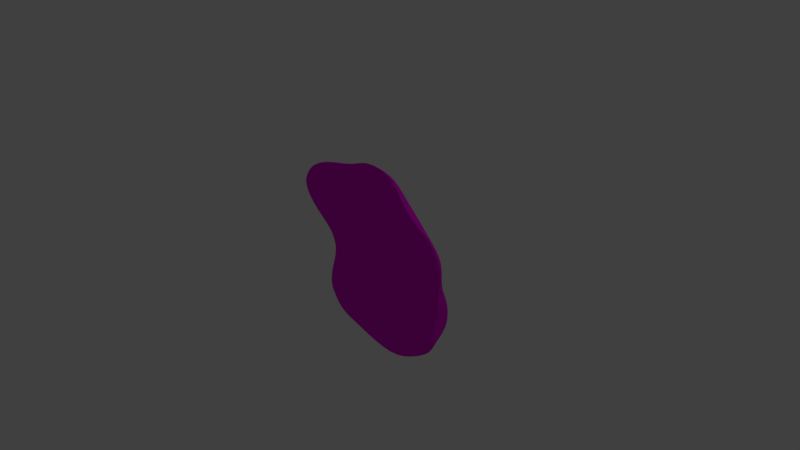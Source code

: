 # Source: Sticky_PowerUp_Model.blend  (saved by Blender 2.77.0; exported with 4.5.12 LTS)
import bpy
from mathutils import Matrix  # noqa: F401  (used for matrix-valued properties, if any)

bpy.ops.wm.read_factory_settings(use_empty=True)
scene = bpy.context.scene
scene.name = 'Scene'

# ---- collections
col_collection_1 = bpy.data.collections.new('Collection 1'); scene.collection.children.link(col_collection_1)

# ---- materials (node trees are filled in below, after node groups)
mat_sticky_material = bpy.data.materials.new('Sticky Material')
mat_sticky_material.alpha_threshold = 0.0
mat_sticky_material.use_transparent_shadow = False
mat_sticky_material.diffuse_color = (0.8, 0.005993, 0.6981, 1.0)
mat_sticky_material.roughness = 0.5
mat_sticky_material.specular_intensity = 0.7484

# ---- material node trees

# ---- world
world_world = bpy.data.worlds.new('World'); scene.world = world_world
world_world.color = (0.05088, 0.05088, 0.05088)
world_world.use_sun_shadow = False
world_world.sun_shadow_jitter_overblur = 0.0
world_world.cycles.sampling_method = 'MANUAL'

# ---- cameras
cam_camera = bpy.data.cameras.new('Camera')
cam_camera.clip_end = 100.0
cam_camera.lens = 35.0
cam_camera.sensor_width = 32.0
cam_camera.sensor_height = 18.0
cam_camera.ortho_scale = 7.314
cam_camera.dof.focus_distance = 0.0
cam_camera.dof.aperture_fstop = 128.0

# ---- lights
light_lamp = bpy.data.lights.new('Lamp', 'POINT')
light_lamp.transmission_factor = 0.0
light_lamp.cutoff_distance = 30.0
light_lamp.energy = 100.0
light_lamp.shadow_buffer_clip_start = 1.001
light_lamp.shadow_soft_size = 0.1
light_lamp.shadow_maximum_resolution = 0.006
light_lamp.use_absolute_resolution = True

# ---- meshes
me_circle = bpy.data.meshes.new('Circle')
me_circle.from_pydata([(-1.213, 0.01698, 0.8812), (-1.173, 0.09757, 0.8416), (-1.108, 0.1972, 0.7771), (-1.02, 0.2523, 0.6934), (-0.8248, 0.298, 0.5589), (-0.5716, 0.3325, 0.3818), (-0.1751, 0.3548, 0.1542), (-0.1313, 0.3546, 0.1734), (-0.4165, 0.3324, 0.4044), (-0.5968, 0.2973, 0.6392), (-0.6846, 0.2516, 0.7786), (-0.913, 0.1895, 0.9016), (-1.032, 0.1052, 0.9801), (-1.016, 0.03012, 0.999), (-0.9326, 0.002387, 0.9776), (-0.4399, 0.001417, 1.098), (-0.4739, 0.01701, 1.098), (-0.5005, 0.09206, 1.073), (-0.4922, 0.192, 1.014), (-0.4075, 0.2506, 0.9056), (-0.276, 0.2969, 0.6882), (-0.2312, 0.3322, 0.417), (-0.08194, 0.3545, 0.1857), (-0.03806, 0.3545, 0.1942), (-0.0825, 0.3322, 0.4206), (-0.09631, 0.2966, 0.7285), (-0.1211, 0.2502, 0.9513), (-0.1452, 0.1949, 1.073), (-0.1632, 0.09498, 1.163), (-0.1743, 0.01427, 1.218), (-0.178, 0.0002962, 1.237), (0.01705, 0.000141, 1.256), (0.01705, 0.01411, 1.237), (0.01705, 0.09484, 1.18), (0.01705, 0.1947, 1.089), (0.01705, 0.2501, 0.9649), (0.01208, 0.2965, 0.7392), (0.002589, 0.3322, 0.4242), (3.117e-07, 0.3544, 0.198), (0.03806, 0.3545, 0.1942), (0.07617, 0.3323, 0.4151), (0.1156, 0.2967, 0.7204), (0.141, 0.2504, 0.9283), (0.1714, 0.195, 1.06), (0.1962, 0.09568, 1.161), (0.2084, 0.01427, 1.218), (0.2121, 0.0002962, 1.237), (0.3902, 0.0009172, 1.16), (0.3892, 0.0145, 1.145), (0.3674, 0.09687, 1.084), (0.3131, 0.1957, 0.968), (0.2455, 0.2511, 0.8357), (0.1985, 0.2972, 0.6507), (0.1418, 0.3325, 0.3807), (0.07466, 0.3545, 0.1831), (0.1084, 0.3547, 0.1651), (0.2028, 0.333, 0.3292), (0.2694, 0.2983, 0.5228), (0.3908, 0.2518, 0.7536), (0.5111, 0.1927, 0.7837), (0.5737, 0.08999, 0.8005), (0.5883, 0.01747, 0.8369), (0.5735, 0.003409, 0.8511), (0.7772, 0.004948, 0.6606), (0.8007, 0.0192, 0.6661), (0.7811, 0.08573, 0.6369), (0.6873, 0.1963, 0.6039), (0.5515, 0.253, 0.6066), (0.3844, 0.2988, 0.4502), (0.2682, 0.3334, 0.2703), (0.138, 0.3549, 0.1408), (0.1622, 0.3551, 0.1113), (0.3349, 0.3338, 0.2196), (0.5343, 0.2995, 0.3671), (0.6959, 0.2544, 0.4331), (0.8192, 0.1999, 0.4465), (0.9075, 0.1167, 0.516), (0.9738, 0.02025, 0.5781), (0.994, 0.005471, 0.5958), (1.11, 0.006556, 0.4615), (1.081, 0.02315, 0.4357), (1.014, 0.1185, 0.3905), (0.9183, 0.2008, 0.3394), (0.8128, 0.2554, 0.3077), (0.6456, 0.3002, 0.2795), (0.383, 0.3343, 0.1632), (0.1802, 0.3554, 0.07753), (0.1913, 0.3557, 0.04093), (0.4057, 0.3349, 0.0929), (0.6868, 0.301, 0.1833), (0.8819, 0.2561, 0.2226), (1.003, 0.2015, 0.2452), (1.1, 0.1056, 0.2724), (1.161, 0.02195, 0.2912), (1.181, 0.007881, 0.2974), (1.2, 0.009457, 0.1024), (1.181, 0.02327, 0.1025), (1.124, 0.1035, 0.1031), (1.032, 0.2027, 0.1039), (0.9074, 0.257, 0.1044), (0.6975, 0.3019, 0.07492), (0.4131, 0.3355, 0.01824), (0.1951, 0.356, 0.002875), (0.1913, 0.3563, -0.03518), (0.4057, 0.3361, -0.05641), (0.6911, 0.3027, -0.03258), (0.9299, 0.2581, -0.02604), (1.038, 0.2034, -0.06727), (1.109, 0.09559, -0.09876), (1.143, 0.02436, -0.1173), (1.146, 0.01129, -0.1252), (1.114, 0.01285, -0.3175), (1.106, 0.03622, -0.2901), (1.092, 0.1306, -0.2447), (1.041, 0.221, -0.193), (0.9078, 0.2641, -0.1596), (0.7084, 0.3038, -0.1663), (0.3887, 0.3368, -0.1443), (0.1802, 0.3566, -0.07178), (0.1622, 0.3569, -0.1055), (0.3743, 0.3376, -0.2455), (0.8601, 0.3449, -0.3372), (1.013, 0.3295, -0.3846), (1.044, 0.3131, -0.4551), (1.057, 0.2499, -0.4966), (1.057, 0.0931, -0.4844), (1.062, 0.01424, -0.4892), (1.059, 0.01649, -0.7688), (1.021, 0.09246, -0.7271), (1.037, 0.2462, -0.7484), (1.036, 0.3222, -0.7444), (0.9996, 0.3387, -0.6758), (0.8139, 0.3395, -0.5376), (0.328, 0.3382, -0.3196), (0.138, 0.3571, -0.1351), (0.1099, 0.3573, -0.161), (0.3142, 0.339, -0.4129), (0.6734, 0.321, -0.6636), (0.8948, 0.3309, -0.7741), (0.958, 0.2864, -0.8689), (1.013, 0.2058, -0.9482), (1.053, 0.05903, -1.014), (1.064, 0.01881, -1.055), (0.7906, 0.02037, -1.249), (0.7765, 0.03949, -1.227), (0.7335, 0.1267, -1.19), (0.6515, 0.2201, -1.139), (0.5252, 0.2676, -1.079), (0.4845, 0.3106, -0.9269), (0.3092, 0.3399, -0.5323), (0.0803, 0.3575, -0.1835), (0.046, 0.3576, -0.1971), (0.2219, 0.3406, -0.611), (0.2076, 0.3109, -1.049), (0.1588, 0.268, -1.249), (0.2128, 0.2144, -1.352), (0.2542, 0.1141, -1.428), (0.2801, 0.0359, -1.475), (0.2889, 0.02232, -1.491), (-0.3844, 0.0206, -1.278), (-0.3791, 0.03394, -1.264), (-0.3602, 0.1075, -1.227), (-0.3213, 0.212, -1.176), (-0.2605, 0.2669, -1.118), (-0.06365, 0.3104, -0.9776), (0.08994, 0.3403, -0.5839), (0.006372, 0.3576, -0.1992), (-0.03576, 0.3576, -0.191), (-0.04122, 0.3399, -0.5359), (-0.2859, 0.3093, -0.8427), (-0.5175, 0.2657, -0.9743), (-0.5627, 0.2122, -1.074), (-0.5808, 0.1138, -1.165), (-0.5919, 0.03397, -1.222), (-0.5957, 0.0203, -1.241), (-0.7809, 0.01983, -1.182), (-0.7693, 0.03399, -1.16), (-0.7424, 0.1176, -1.102), (-0.6963, 0.2116, -1.006), (-0.6501, 0.2651, -0.8922), (-0.5052, 0.3083, -0.7181), (-0.1602, 0.3396, -0.4878), (-0.07466, 0.3575, -0.1774), (-0.1084, 0.3573, -0.1593), (-0.2475, 0.3387, -0.3755), (-0.4767, 0.3072, -0.5827), (-0.6529, 0.2638, -0.7365), (-0.7739, 0.2105, -0.8699), (-0.8327, 0.1263, -0.9541), (-0.8751, 0.0353, -1.012), (-0.9026, 0.01871, -1.043), (-1.017, 0.01743, -0.885), (-0.9795, 0.03588, -0.85), (-0.8734, 0.147, -0.7629), (-0.7369, 0.2088, -0.6508), (-0.6166, 0.2623, -0.5487), (-0.4088, 0.3056, -0.3857), (-0.2744, 0.3378, -0.2666), (-0.1379, 0.3571, -0.1351), (-0.1622, 0.3569, -0.1055), (-0.2988, 0.3372, -0.1924), (-0.3832, 0.3044, -0.2323), (-0.506, 0.2603, -0.3055), (-0.6909, 0.207, -0.4279), (-0.8523, 0.1137, -0.5349), (-0.9249, 0.02798, -0.5836), (-0.9268, 0.01501, -0.5852), (-0.8088, 0.01251, -0.2758), (-0.7964, 0.02583, -0.2718), (-0.7429, 0.1045, -0.2488), (-0.6455, 0.2052, -0.2048), (-0.5254, 0.2591, -0.1534), (-0.4227, 0.3035, -0.1286), (-0.3341, 0.3366, -0.1263), (-0.1802, 0.3566, -0.07178), (-0.1913, 0.3563, -0.03518), (-0.368, 0.336, -0.04377), (-0.4558, 0.3027, -0.02285), (-0.5657, 0.258, -0.0208), (-0.6876, 0.2039, -0.0455), (-0.7783, 0.1049, -0.06433), (-0.8341, 0.02472, -0.07608), (-0.8529, 0.01093, -0.07994), (-0.9496, 0.009712, 0.07075), (-0.937, 0.02304, 0.07326), (-0.9021, 0.09501, 0.08068), (-0.8594, 0.1982, 0.09152), (-0.7179, 0.2571, 0.1004), (-0.5691, 0.3016, 0.1086), (-0.4429, 0.335, 0.07071), (-0.2024, 0.356, 0.005503), (-1.227, 0.003057, 0.8947), (-1.335, 0.01819, 0.7326), (-1.288, 0.0987, 0.7016), (-1.211, 0.1983, 0.6511), (-1.108, 0.2532, 0.5824), (-0.9819, 0.2984, 0.4986), (-0.6567, 0.3329, 0.3374), (-0.205, 0.355, 0.1267), (-1.351, 0.004281, 0.7431), (-1.426, 0.01955, 0.563), (-1.373, 0.09999, 0.5419), (-1.288, 0.1994, 0.5073), (-1.056, 0.2545, 0.4181), (-0.9542, 0.2995, 0.3741), (-0.6516, 0.3335, 0.2604), (-0.2174, 0.3553, 0.09094), (2.48e-08, 0.3629, 0.002931), (-1.444, 0.005678, 0.5703), (-1.273, 0.02115, 0.3036), (-1.236, 0.09347, 0.3), (-1.176, 0.1992, 0.2938), (-0.9864, 0.2559, 0.2457), (-0.8025, 0.3007, 0.2166), (-0.5572, 0.3342, 0.1742), (-0.2143, 0.3556, 0.04921), (-1.285, 0.007821, 0.3049)], [], [(14, 13, 0, 231), (54, 247, 39), (51, 52, 41, 42), (49, 50, 43, 44), (45, 44, 33, 32), (41, 40, 37, 36), (43, 42, 35, 34), (44, 43, 34, 33), (39, 247, 38), (13, 12, 1, 0), (20, 21, 8, 9), (19, 20, 9, 10), (21, 22, 7, 8), (18, 19, 10, 11), (16, 17, 12, 13), (15, 16, 13, 14), (22, 247, 7), (7, 247, 6), (11, 10, 3, 2), (12, 11, 2, 1), (8, 7, 6, 5), (17, 18, 11, 12), (47, 48, 45, 46), (48, 49, 44, 45), (50, 51, 42, 43), (53, 54, 39, 40), (52, 53, 40, 41), (59, 58, 51, 50), (55, 247, 54), (61, 60, 49, 48), (56, 55, 54, 53), (58, 57, 52, 51), (60, 59, 50, 49), (62, 61, 48, 47), (57, 56, 53, 52), (67, 68, 57, 58), (64, 65, 60, 61), (68, 69, 56, 57), (66, 67, 58, 59), (70, 247, 55), (63, 64, 61, 62), (69, 70, 55, 56), (65, 66, 59, 60), (75, 74, 67, 66), (72, 71, 70, 69), (73, 72, 69, 68), (74, 73, 68, 67), (77, 76, 65, 64), (71, 247, 70), (78, 77, 64, 63), (76, 75, 66, 65), (81, 82, 75, 76), (79, 80, 77, 78), (80, 81, 76, 77), (86, 247, 71), (85, 86, 71, 72), (83, 84, 73, 74), (84, 85, 72, 73), (82, 83, 74, 75), (89, 88, 85, 84), (93, 92, 81, 80), (91, 90, 83, 82), (92, 91, 82, 81), (90, 89, 84, 83), (94, 93, 80, 79), (88, 87, 86, 85), (87, 247, 86), (95, 96, 93, 94), (96, 97, 92, 93), (99, 100, 89, 90), (23, 247, 22), (100, 101, 88, 89), (97, 98, 91, 92), (101, 102, 87, 88), (102, 247, 87), (98, 99, 90, 91), (107, 106, 99, 98), (106, 105, 100, 99), (105, 104, 101, 100), (104, 103, 102, 101), (110, 109, 96, 95), (109, 108, 97, 96), (103, 247, 102), (24, 23, 22, 21), (108, 107, 98, 97), (114, 115, 106, 107), (117, 118, 103, 104), (116, 117, 104, 105), (112, 113, 108, 109), (118, 247, 103), (115, 116, 105, 106), (113, 114, 107, 108), (111, 112, 109, 110), (122, 121, 116, 115), (120, 119, 118, 117), (124, 123, 114, 113), (119, 247, 118), (121, 120, 117, 116), (126, 125, 112, 111), (125, 124, 113, 112), (123, 122, 115, 114), (131, 132, 121, 122), (130, 131, 122, 123), (132, 133, 120, 121), (128, 129, 124, 125), (134, 247, 119), (127, 128, 125, 126), (129, 130, 123, 124), (133, 134, 119, 120), (138, 137, 132, 131), (136, 135, 134, 133), (141, 140, 129, 128), (140, 139, 130, 129), (137, 136, 133, 132), (142, 141, 128, 127), (139, 138, 131, 130), (135, 247, 134), (150, 247, 135), (147, 148, 137, 138), (149, 150, 135, 136), (143, 144, 141, 142), (144, 145, 140, 141), (148, 149, 136, 137), (146, 147, 138, 139), (145, 146, 139, 140), (154, 153, 148, 147), (156, 155, 146, 145), (151, 247, 150), (25, 24, 21, 20), (158, 157, 144, 143), (153, 152, 149, 148), (157, 156, 145, 144), (155, 154, 147, 146), (152, 151, 150, 149), (165, 166, 151, 152), (164, 165, 152, 153), (161, 162, 155, 156), (162, 163, 154, 155), (159, 160, 157, 158), (163, 164, 153, 154), (29, 28, 17, 16), (160, 161, 156, 157), (166, 247, 151), (172, 171, 162, 161), (167, 247, 166), (169, 168, 165, 164), (173, 172, 161, 160), (170, 169, 164, 163), (171, 170, 163, 162), (168, 167, 166, 165), (26, 25, 20, 19), (174, 173, 160, 159), (180, 181, 168, 169), (177, 178, 171, 172), (175, 176, 173, 174), (179, 180, 169, 170), (181, 182, 167, 168), (178, 179, 170, 171), (182, 247, 167), (176, 177, 172, 173), (189, 188, 177, 176), (27, 26, 19, 18), (186, 185, 180, 179), (190, 189, 176, 175), (183, 247, 182), (185, 184, 181, 180), (184, 183, 182, 181), (187, 186, 179, 178), (188, 187, 178, 177), (198, 247, 183), (192, 193, 188, 189), (195, 196, 185, 186), (194, 195, 186, 187), (193, 194, 187, 188), (196, 197, 184, 185), (197, 198, 183, 184), (191, 192, 189, 190), (203, 202, 195, 194), (199, 247, 198), (30, 29, 16, 15), (202, 201, 196, 195), (206, 205, 192, 191), (200, 199, 198, 197), (205, 204, 193, 192), (204, 203, 194, 193), (201, 200, 197, 196), (213, 214, 199, 200), (209, 210, 203, 204), (214, 247, 199), (211, 212, 201, 202), (210, 211, 202, 203), (207, 208, 205, 206), (28, 27, 18, 17), (212, 213, 200, 201), (208, 209, 204, 205), (220, 219, 210, 209), (215, 247, 214), (218, 217, 212, 211), (216, 215, 214, 213), (221, 220, 209, 208), (219, 218, 211, 210), (37, 38, 23, 24), (222, 221, 208, 207), (217, 216, 213, 212), (227, 228, 217, 218), (226, 227, 218, 219), (225, 226, 219, 220), (224, 225, 220, 221), (223, 224, 221, 222), (230, 247, 215), (229, 230, 215, 216), (228, 229, 216, 217), (32, 33, 28, 29), (33, 34, 27, 28), (31, 32, 29, 30), (36, 37, 24, 25), (34, 35, 26, 27), (38, 247, 23), (35, 36, 25, 26), (40, 39, 38, 37), (46, 45, 32, 31), (42, 41, 36, 35), (9, 8, 5, 4), (10, 9, 4, 3), (6, 247, 238), (2, 3, 235, 234), (4, 5, 237, 236), (5, 6, 238, 237), (0, 1, 233, 232), (1, 2, 234, 233), (3, 4, 236, 235), (231, 0, 232, 239), (233, 234, 242, 241), (239, 232, 240, 248), (234, 235, 243, 242), (236, 237, 245, 244), (232, 233, 241, 240), (237, 238, 246, 245), (235, 236, 244, 243), (238, 247, 246), (240, 241, 250, 249), (245, 246, 255, 254), (243, 244, 253, 252), (246, 247, 255), (241, 242, 251, 250), (248, 240, 249, 256), (242, 243, 252, 251), (244, 245, 254, 253), (250, 251, 226, 225), (256, 249, 224, 223), (251, 252, 227, 226), (253, 254, 229, 228), (249, 250, 225, 224), (254, 255, 230, 229), (252, 253, 228, 227), (255, 247, 230), (143, 174, 159, 158), (143, 142, 175, 174), (127, 190, 175, 142), (190, 127, 126, 191), (111, 206, 191, 126), (111, 110, 207, 206), (95, 222, 207, 110), (95, 94, 223, 222), (79, 256, 223, 94), (79, 78, 248, 256), (63, 239, 248, 78), (62, 231, 239, 63), (47, 14, 231, 62), (15, 14, 47, 46), (31, 30, 15, 46)])
me_circle.polygons.foreach_set('use_smooth', [True] * 271)
me_circle.materials.append(mat_sticky_material)
me_circle.use_remesh_preserve_volume = False
me_circle.use_remesh_preserve_attributes = False
me_circle.use_mirror_vertex_groups = False
me_circle.update()

# ---- objects
ob_sticky_mesh = bpy.data.objects.new('Sticky Mesh', me_circle)
ob_lamp = bpy.data.objects.new('Lamp', light_lamp)
ob_camera = bpy.data.objects.new('Camera', cam_camera)

# ---- transforms, parenting, visibility, modifiers, constraints
ob_sticky_mesh.location = (0.0, 0.0, 0.0)
ob_sticky_mesh.lineart.crease_threshold = 0.0
_m = ob_sticky_mesh.modifiers.new('Subsurf', 'SUBSURF')
_m.uv_smooth = 'PRESERVE_CORNERS'
_m.quality = 2
_m.show_only_control_edges = False
ob_lamp.location = (4.076, 1.005, 5.904)
ob_lamp.rotation_euler = (0.6503, 0.05522, 1.866)
ob_lamp.lock_rotations_4d = False
ob_lamp.empty_display_type = 'ARROWS'
ob_lamp.color = (0.0, 0.0, 0.0, 0.0)
ob_lamp.lineart.crease_threshold = 0.0
ob_camera.location = (7.481, -6.508, 5.344)
ob_camera.rotation_euler = (1.109, 0.01082, 0.8149)
ob_camera.lock_rotations_4d = False
ob_camera.empty_display_type = 'ARROWS'
ob_camera.color = (0.0, 0.0, 0.0, 0.0)
ob_camera.display_type = 'WIRE'
ob_camera.lineart.crease_threshold = 0.0

# ---- collection membership
col_collection_1.objects.link(ob_sticky_mesh)
col_collection_1.objects.link(ob_lamp)
col_collection_1.objects.link(ob_camera)

# ---- scene / render settings (as saved in the file)
scene.camera = ob_camera
scene.frame_start = 1; scene.frame_end = 250; scene.frame_set(1)
scene.render.engine = 'BLENDER_EEVEE_NEXT'
scene.render.resolution_percentage = 50
scene.render.dither_intensity = 0.0
scene.cycles.use_denoising = False
scene.cycles.samples = 128
scene.cycles.sampling_pattern = 'TABULATED_SOBOL'
scene.cycles.light_sampling_threshold = 0.0
scene.cycles.use_adaptive_sampling = False
scene.cycles.use_light_tree = False
scene.cycles.blur_glossy = 0.0
scene.cycles.sample_clamp_indirect = 0.0
scene.view_settings.view_transform = 'Standard'
bpy.context.view_layer.update()
